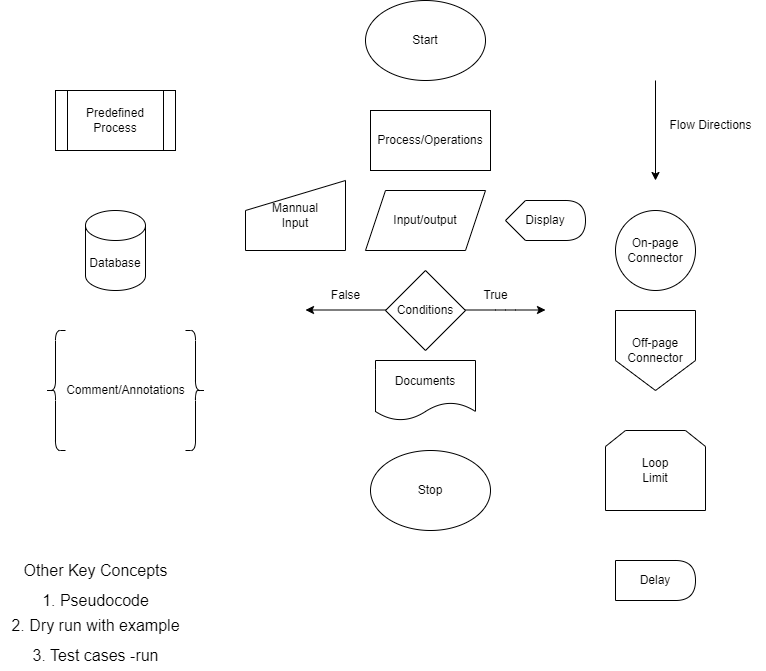

The diagram above was exported from draw.io. Its source (the exported page's mxGraphModel, read from the mxfile embedded in the PNG):
<mxGraphModel dx="2004" dy="540" grid="1" gridSize="10" guides="1" tooltips="1" connect="1" arrows="1" fold="1" page="1" pageScale="1" pageWidth="850" pageHeight="1100" math="0" shadow="0">
  <root>
    <mxCell id="0" />
    <mxCell id="1" parent="0" />
    <mxCell id="2" value="Stop" style="ellipse;whiteSpace=wrap;html=1;" vertex="1" parent="1">
      <mxGeometry x="365" y="460" width="120" height="80" as="geometry" />
    </mxCell>
    <mxCell id="3" value="Start" style="ellipse;whiteSpace=wrap;html=1;" vertex="1" parent="1">
      <mxGeometry x="360" y="10" width="120" height="80" as="geometry" />
    </mxCell>
    <mxCell id="4" value="Process/Operations" style="rounded=0;whiteSpace=wrap;html=1;" vertex="1" parent="1">
      <mxGeometry x="365" y="120" width="120" height="60" as="geometry" />
    </mxCell>
    <mxCell id="5" value="Input/output" style="shape=parallelogram;perimeter=parallelogramPerimeter;whiteSpace=wrap;html=1;fixedSize=1;" vertex="1" parent="1">
      <mxGeometry x="360" y="200" width="120" height="60" as="geometry" />
    </mxCell>
    <mxCell id="6" value="Conditions" style="rhombus;whiteSpace=wrap;html=1;" vertex="1" parent="1">
      <mxGeometry x="380" y="280" width="80" height="80" as="geometry" />
    </mxCell>
    <mxCell id="7" value="" style="endArrow=classic;html=1;" edge="1" parent="1">
      <mxGeometry width="50" height="50" relative="1" as="geometry">
        <mxPoint x="460" y="319.5" as="sourcePoint" />
        <mxPoint x="540" y="319.5" as="targetPoint" />
        <Array as="points">
          <mxPoint x="500" y="319.5" />
        </Array>
      </mxGeometry>
    </mxCell>
    <mxCell id="8" value="" style="endArrow=classic;html=1;" edge="1" parent="1">
      <mxGeometry width="50" height="50" relative="1" as="geometry">
        <mxPoint x="380" y="319.5" as="sourcePoint" />
        <mxPoint x="300" y="319.5" as="targetPoint" />
      </mxGeometry>
    </mxCell>
    <mxCell id="9" value="True" style="text;html=1;align=center;verticalAlign=middle;resizable=0;points=[];autosize=1;strokeColor=none;fillColor=none;" vertex="1" parent="1">
      <mxGeometry x="465" y="290" width="50" height="30" as="geometry" />
    </mxCell>
    <mxCell id="10" value="False" style="text;html=1;align=center;verticalAlign=middle;resizable=0;points=[];autosize=1;strokeColor=none;fillColor=none;" vertex="1" parent="1">
      <mxGeometry x="315" y="290" width="50" height="30" as="geometry" />
    </mxCell>
    <mxCell id="11" value="" style="shape=curlyBracket;whiteSpace=wrap;html=1;rounded=1;labelPosition=left;verticalLabelPosition=middle;align=right;verticalAlign=middle;" vertex="1" parent="1">
      <mxGeometry x="40" y="340" width="20" height="120" as="geometry" />
    </mxCell>
    <mxCell id="12" value="" style="shape=curlyBracket;whiteSpace=wrap;html=1;rounded=1;flipH=1;labelPosition=right;verticalLabelPosition=middle;align=left;verticalAlign=middle;" vertex="1" parent="1">
      <mxGeometry x="180" y="340" width="20" height="120" as="geometry" />
    </mxCell>
    <mxCell id="13" value="Comment/Annotations" style="text;html=1;align=center;verticalAlign=middle;resizable=0;points=[];autosize=1;strokeColor=none;fillColor=none;" vertex="1" parent="1">
      <mxGeometry x="50" y="385" width="140" height="30" as="geometry" />
    </mxCell>
    <mxCell id="15" value="Documents" style="shape=document;whiteSpace=wrap;html=1;boundedLbl=1;" vertex="1" parent="1">
      <mxGeometry x="370" y="370" width="100" height="60" as="geometry" />
    </mxCell>
    <mxCell id="16" value="Database" style="shape=cylinder3;whiteSpace=wrap;html=1;boundedLbl=1;backgroundOutline=1;size=15;" vertex="1" parent="1">
      <mxGeometry x="80" y="220" width="60" height="80" as="geometry" />
    </mxCell>
    <mxCell id="17" value="" style="endArrow=classic;html=1;" edge="1" parent="1">
      <mxGeometry width="50" height="50" relative="1" as="geometry">
        <mxPoint x="650" y="90" as="sourcePoint" />
        <mxPoint x="650" y="190" as="targetPoint" />
      </mxGeometry>
    </mxCell>
    <mxCell id="18" value="Flow Directions" style="text;html=1;align=center;verticalAlign=middle;resizable=0;points=[];autosize=1;strokeColor=none;fillColor=none;" vertex="1" parent="1">
      <mxGeometry x="650" y="120" width="110" height="30" as="geometry" />
    </mxCell>
    <mxCell id="19" value="Predefined&lt;br&gt;Process" style="shape=process;whiteSpace=wrap;html=1;backgroundOutline=1;" vertex="1" parent="1">
      <mxGeometry x="50" y="100" width="120" height="60" as="geometry" />
    </mxCell>
    <mxCell id="20" value="On-page&lt;br&gt;Connector" style="ellipse;whiteSpace=wrap;html=1;aspect=fixed;" vertex="1" parent="1">
      <mxGeometry x="610" y="220" width="80" height="80" as="geometry" />
    </mxCell>
    <mxCell id="21" value="Off-page&lt;br&gt;Connector" style="shape=offPageConnector;whiteSpace=wrap;html=1;" vertex="1" parent="1">
      <mxGeometry x="610" y="320" width="80" height="80" as="geometry" />
    </mxCell>
    <mxCell id="22" value="Mannual&lt;br&gt;Input" style="shape=manualInput;whiteSpace=wrap;html=1;" vertex="1" parent="1">
      <mxGeometry x="240" y="190" width="100" height="70" as="geometry" />
    </mxCell>
    <mxCell id="23" value="Loop&lt;br&gt;Limit" style="shape=loopLimit;whiteSpace=wrap;html=1;" vertex="1" parent="1">
      <mxGeometry x="600" y="440" width="100" height="80" as="geometry" />
    </mxCell>
    <mxCell id="24" value="Delay" style="shape=delay;whiteSpace=wrap;html=1;" vertex="1" parent="1">
      <mxGeometry x="610" y="570" width="80" height="40" as="geometry" />
    </mxCell>
    <mxCell id="25" value="Display" style="shape=display;whiteSpace=wrap;html=1;" vertex="1" parent="1">
      <mxGeometry x="500" y="210" width="80" height="40" as="geometry" />
    </mxCell>
    <mxCell id="26" value="&lt;font style=&quot;font-size: 16px;&quot;&gt;Other Key Concepts&lt;/font&gt;" style="text;html=1;align=center;verticalAlign=middle;resizable=0;points=[];autosize=1;strokeColor=none;fillColor=none;" vertex="1" parent="1">
      <mxGeometry x="5" y="565" width="170" height="30" as="geometry" />
    </mxCell>
    <mxCell id="27" value="1. Pseudocode" style="text;html=1;align=center;verticalAlign=middle;resizable=0;points=[];autosize=1;strokeColor=none;fillColor=none;fontSize=16;" vertex="1" parent="1">
      <mxGeometry x="25" y="595" width="130" height="30" as="geometry" />
    </mxCell>
    <mxCell id="28" value="2. Dry run with example" style="text;html=1;align=center;verticalAlign=middle;resizable=0;points=[];autosize=1;strokeColor=none;fillColor=none;fontSize=16;" vertex="1" parent="1">
      <mxGeometry x="-5" y="620" width="190" height="30" as="geometry" />
    </mxCell>
    <mxCell id="29" value="3. Test cases -run" style="text;html=1;align=center;verticalAlign=middle;resizable=0;points=[];autosize=1;strokeColor=none;fillColor=none;fontSize=16;" vertex="1" parent="1">
      <mxGeometry x="15" y="650" width="150" height="30" as="geometry" />
    </mxCell>
  </root>
</mxGraphModel>